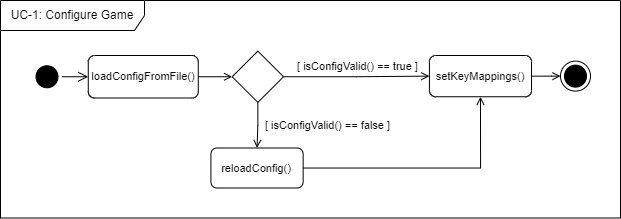

The diagram above was exported from draw.io. Its source (the exported page's mxGraphModel, read from the mxfile embedded in the PNG):
<mxGraphModel dx="5297" dy="2518" grid="1" gridSize="10" guides="1" tooltips="1" connect="1" arrows="1" fold="1" page="1" pageScale="1" pageWidth="827" pageHeight="1169" math="0" shadow="0">
  <root>
    <mxCell id="0" />
    <mxCell id="1" parent="0" />
    <mxCell id="2" value="UC-1: Configure Game" style="shape=umlFrame;whiteSpace=wrap;html=1;sketch=0;fillColor=default;width=144;height=30;" vertex="1" parent="1">
      <mxGeometry x="-2430" y="-1090" width="620" height="217.5" as="geometry" />
    </mxCell>
    <mxCell id="3" value="" style="ellipse;html=1;shape=startState;fillColor=#000000;strokeColor=default;fontSize=11;sketch=0;" vertex="1" parent="1">
      <mxGeometry x="-2398.5" y="-1028.74" width="30" height="30" as="geometry" />
    </mxCell>
    <mxCell id="4" value="" style="edgeStyle=orthogonalEdgeStyle;html=1;verticalAlign=bottom;endArrow=open;endSize=8;strokeColor=default;rounded=0;fontSize=11;sketch=0;entryX=0;entryY=0.5;entryDx=0;entryDy=0;" edge="1" source="3" target="6" parent="1">
      <mxGeometry relative="1" as="geometry">
        <mxPoint x="-2460" y="-1013.75" as="targetPoint" />
      </mxGeometry>
    </mxCell>
    <mxCell id="5" style="edgeStyle=orthogonalEdgeStyle;rounded=0;orthogonalLoop=1;jettySize=auto;html=1;exitX=1;exitY=0.5;exitDx=0;exitDy=0;entryX=0;entryY=0.5;entryDx=0;entryDy=0;strokeColor=default;fontSize=11;sketch=0;endArrow=open;endFill=0;" edge="1" source="6" target="9" parent="1">
      <mxGeometry relative="1" as="geometry" />
    </mxCell>
    <mxCell id="6" value="loadConfigFromFile()" style="rounded=1;whiteSpace=wrap;html=1;strokeColor=default;fontSize=11;sketch=0;" vertex="1" parent="1">
      <mxGeometry x="-2342.23" y="-1035" width="110" height="42.5" as="geometry" />
    </mxCell>
    <mxCell id="7" style="edgeStyle=orthogonalEdgeStyle;rounded=0;orthogonalLoop=1;jettySize=auto;html=1;strokeColor=default;fontSize=11;entryX=0;entryY=0.5;entryDx=0;entryDy=0;sketch=0;endArrow=open;endFill=0;" edge="1" source="9" target="16" parent="1">
      <mxGeometry relative="1" as="geometry">
        <mxPoint x="-1970" y="-1005" as="targetPoint" />
      </mxGeometry>
    </mxCell>
    <mxCell id="8" style="edgeStyle=orthogonalEdgeStyle;rounded=0;orthogonalLoop=1;jettySize=auto;html=1;exitX=0.5;exitY=1;exitDx=0;exitDy=0;strokeColor=default;fontSize=11;entryX=0.5;entryY=0;entryDx=0;entryDy=0;sketch=0;endArrow=open;endFill=0;" edge="1" source="9" target="13" parent="1">
      <mxGeometry relative="1" as="geometry">
        <mxPoint x="-2092.8181818181815" y="-920" as="targetPoint" />
      </mxGeometry>
    </mxCell>
    <mxCell id="9" value="" style="rhombus;whiteSpace=wrap;html=1;strokeColor=default;fontSize=11;sketch=0;" vertex="1" parent="1">
      <mxGeometry x="-2198.3399999999997" y="-1039.37" width="51.37" height="51.25" as="geometry" />
    </mxCell>
    <mxCell id="10" value="[ isConfigValid() ==&amp;nbsp;true ]" style="text;html=1;strokeColor=none;fillColor=none;align=center;verticalAlign=middle;whiteSpace=wrap;rounded=0;fontSize=11;sketch=0;" vertex="1" parent="1">
      <mxGeometry x="-2148.5" y="-1039.37" width="151" height="30" as="geometry" />
    </mxCell>
    <mxCell id="11" value="[ isConfigValid() ==&amp;nbsp;false ]" style="text;html=1;strokeColor=none;fillColor=none;align=center;verticalAlign=middle;whiteSpace=wrap;rounded=0;fontSize=11;sketch=0;" vertex="1" parent="1">
      <mxGeometry x="-2179.38" y="-980" width="153" height="30" as="geometry" />
    </mxCell>
    <mxCell id="12" style="edgeStyle=orthogonalEdgeStyle;rounded=0;orthogonalLoop=1;jettySize=auto;html=1;entryX=0.5;entryY=1;entryDx=0;entryDy=0;strokeColor=default;fontSize=11;sketch=0;endArrow=open;endFill=0;" edge="1" source="13" target="16" parent="1">
      <mxGeometry relative="1" as="geometry">
        <mxPoint x="-1890" y="-933" as="targetPoint" />
      </mxGeometry>
    </mxCell>
    <mxCell id="13" value="reloadConfig()" style="rounded=1;whiteSpace=wrap;html=1;strokeColor=default;fontSize=11;sketch=0;" vertex="1" parent="1">
      <mxGeometry x="-2219.58" y="-942.5" width="92.23" height="40" as="geometry" />
    </mxCell>
    <mxCell id="14" value="" style="ellipse;html=1;shape=endState;fillColor=#000000;strokeColor=#000000;fontSize=11;sketch=0;" vertex="1" parent="1">
      <mxGeometry x="-1870" y="-1029.3799999999999" width="30" height="30" as="geometry" />
    </mxCell>
    <mxCell id="15" style="edgeStyle=orthogonalEdgeStyle;rounded=0;orthogonalLoop=1;jettySize=auto;html=1;strokeColor=default;fontSize=11;sketch=0;endArrow=open;endFill=0;entryX=0;entryY=0.5;entryDx=0;entryDy=0;" edge="1" source="16" target="14" parent="1">
      <mxGeometry relative="1" as="geometry">
        <mxPoint x="-1820" y="-1005" as="targetPoint" />
      </mxGeometry>
    </mxCell>
    <mxCell id="16" value="setKeyMappings()" style="rounded=1;whiteSpace=wrap;html=1;strokeColor=default;fontSize=11;sketch=0;" vertex="1" parent="1">
      <mxGeometry x="-2001.07" y="-1035" width="102.1" height="41.25" as="geometry" />
    </mxCell>
  </root>
</mxGraphModel>